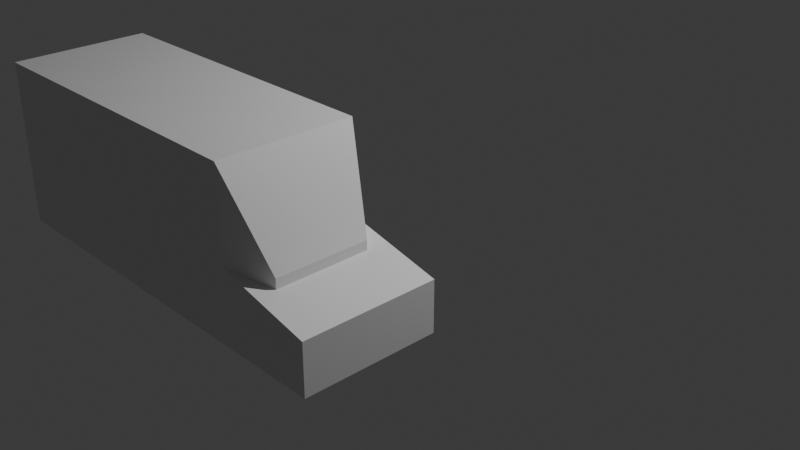 # Source: truck.blend  (saved by Blender 4.3.34; exported with 4.5.12 LTS)
import bpy
from mathutils import Matrix  # noqa: F401  (used for matrix-valued properties, if any)

bpy.ops.wm.read_factory_settings(use_empty=True)
scene = bpy.context.scene
scene.name = 'Scene'

# ---- collections
col_collection = bpy.data.collections.new('Collection'); scene.collection.children.link(col_collection)

# ---- materials (node trees are filled in below, after node groups)
mat_material = bpy.data.materials.new('Material')
mat_material.alpha_threshold = 0.0
mat_material.roughness = 0.5
mat_material.line_color = (0.0, 0.0, 0.0, 1.0)

# ---- material node trees
mat_material.use_nodes = True; mat_material.node_tree.nodes.clear()
_N = mat_material.node_tree.nodes; _L = mat_material.node_tree.links
n0 = _N.new('ShaderNodeOutputMaterial'); n0.name = 'Material Output'; n0.location = (300, 300)
n1 = _N.new('ShaderNodeBsdfPrincipled'); n1.name = 'Principled BSDF'; n1.location = (10, 300)
n1.inputs[3].default_value = 1.45
_L.new(n1.outputs[0], n0.inputs[0])
n0.is_active_output = True

# ---- world
world_world = bpy.data.worlds.new('World'); scene.world = world_world
world_world.use_nodes = True; world_world.node_tree.nodes.clear()
_N = world_world.node_tree.nodes; _L = world_world.node_tree.links
n0 = _N.new('ShaderNodeOutputWorld'); n0.name = 'World Output'; n0.location = (300, 300)
n1 = _N.new('ShaderNodeBackground'); n1.name = 'Background'; n1.location = (10, 300)
n1.inputs[0].default_value = (0.05088, 0.05088, 0.05088, 1.0)
_L.new(n1.outputs[0], n0.inputs[0])
n0.is_active_output = True
world_world.color = (0.05088, 0.05088, 0.05088)
world_world.sun_shadow_jitter_overblur = 0.0

# ---- cameras
cam_camera = bpy.data.cameras.new('Camera')
cam_camera.clip_end = 100.0
cam_camera.ortho_scale = 7.314

# ---- lights
light_light = bpy.data.lights.new('Light', 'POINT')
light_light.energy = 1000.0
light_light.shadow_soft_size = 0.1

# ---- meshes
me_cube = bpy.data.meshes.new('Cube')
me_cube.from_pydata([(1.733, -3.273, 0.7117), (1.733, -3.273, 1.351), (1.733, -2.089, 0.7117), (1.733, -2.089, 1.351), (2.579, -3.273, 0.7117), (2.579, -3.273, 1.151), (2.579, -2.089, 0.7117), (2.579, -2.089, 1.151), (-1.056, -3.273, 0.7117), (-1.056, -3.273, 1.351), (-1.056, -2.089, 0.7117), (-1.056, -2.089, 1.351), (1.733, -3.273, 2.133), (1.733, -2.089, 2.133), (-1.056, -3.273, 2.133), (-1.056, -2.089, 2.133), (2.093, -3.099, 1.346), (2.093, -2.283, 1.346), (1.733, -2.089, 1.351), (1.733, -2.089, 2.133), (1.741, -2.089, 1.349), (2.094, -3.099, 1.261), (2.092, -2.282, 1.265)], [], [(0, 1, 9, 8), (2, 3, 7, 6), (6, 7, 5, 4), (4, 5, 1, 0), (2, 6, 4, 0), (8, 9, 11, 10), (2, 0, 8, 10), (3, 2, 10, 11), (12, 13, 15, 14), (3, 11, 15, 13), (9, 1, 12, 14), (11, 9, 14, 15), (3, 1, 16, 17), (3, 13, 19, 18), (1, 16, 12), (18, 19, 17), (17, 16, 12, 19), (5, 7, 20, 22, 21, 1), (21, 1, 16), (1, 21, 22, 20, 18), (20, 22, 17), (21, 16, 17, 22)])
_uv = me_cube.uv_layers.new(name='UVMap')
_uv.uv.foreach_set('vector', [0.375, 1.0, 0.625, 1.0, 0.625, 1.0, 0.375, 1.0, 0.375, 0.25, 0.625, 0.25, 0.625, 0.5, 0.375, 0.5, 0.375, 0.5, 0.625, 0.5, 0.625, 0.75, 0.375, 0.75, 0.375, 0.75, 0.625, 0.75, 0.625, 1.0, 0.375, 1.0, 0.125, 0.5, 0.375, 0.5, 0.375, 0.75, 0.125, 0.75, 0.375, 0.0, 0.625, 0.0, 0.625, 0.25, 0.375, 0.25, 0.125, 0.5, 0.125, 0.75, 0.125, 0.75, 0.125, 0.5, 0.625, 0.25, 0.375, 0.25, 0.375, 0.25, 0.625, 0.25, 0.875, 0.75, 0.875, 0.5, 0.875, 0.5, 0.875, 0.75, 0.625, 0.25, 0.625, 0.25, 0.625, 0.25, 0.625, 0.25, 0.625, 1.0, 0.625, 1.0, 0.625, 1.0, 0.625, 1.0, 0.625, 0.25, 0.625, 0.0, 0.625, 0.0, 0.625, 0.25, 0.625, 0.25, 0.625, 1.0, 0.625, 0.841, 0.625, 0.4189, 0.625, 0.25, 0.625, 0.25, 0.625, 0.25, 0.625, 0.25, 0.625, 1.0, 0.625, 0.841, 0.625, 1.0, 0.625, 0.25, 0.625, 0.25, 0.0, 0.0, 0.0, 0.0, 0.625, 0.841, 0.625, 1.0, 0.625, 0.25, 0.625, 0.75, 0.625, 0.5, 0.004175, 0.00334, 0.2602, 0.2828, 0.5579, 0.8091, 0.625, 1.0, 0.5579, 0.8091, 0.625, 1.0, 0.625, 0.841, 0.625, 1.0, 0.5579, 0.8091, 0.2602, 0.2828, 0.004175, 0.00334, 0.0, 0.0, 0.004175, 0.00334, 0.2602, 0.2828, 0.0, 0.0, 0.0, 0.0, 0.0, 0.0, 0.0, 0.0, 0.0, 0.0])
me_cube.materials.append(mat_material)
me_cube.use_mirror_vertex_groups = False
me_cube.update()

# ---- objects
ob_cube = bpy.data.objects.new('Cube', me_cube)
ob_light = bpy.data.objects.new('Light', light_light)
ob_camera = bpy.data.objects.new('Camera', cam_camera)
ob_empty = bpy.data.objects.new('Empty', None)

# ---- transforms, parenting, visibility, modifiers, constraints
ob_cube.location = (0.0, 0.0, 0.0)
ob_cube.lock_rotations_4d = False
ob_cube.empty_display_type = 'ARROWS'
ob_cube.lineart.crease_threshold = 0.0
ob_light.location = (4.076, 1.005, 5.904)
ob_light.rotation_euler = (0.6503, 0.05522, 1.866)
ob_light.lock_rotations_4d = False
ob_light.empty_display_type = 'ARROWS'
ob_light.color = (0.0, 0.0, 0.0, 0.0)
ob_light.lineart.crease_threshold = 0.0
ob_camera.location = (7.359, -6.926, 4.958)
ob_camera.rotation_euler = (1.109, 0.0, 0.8149)
ob_camera.lock_rotations_4d = False
ob_camera.empty_display_type = 'ARROWS'
ob_camera.color = (0.0, 0.0, 0.0, 0.0)
ob_camera.display_type = 'WIRE'
ob_camera.lineart.crease_threshold = 0.0
ob_empty.location = (-0.03266, 3.513, 0.6099)
ob_empty.rotation_euler = (1.571, -0.0, -0.0)
ob_empty.scale = (1.749, 1.749, 1.749)
ob_empty.empty_display_type = 'IMAGE'
ob_empty.empty_display_size = 5.0

# ---- collection membership
col_collection.objects.link(ob_cube)
col_collection.objects.link(ob_light)
col_collection.objects.link(ob_camera)
col_collection.objects.link(ob_empty)

# ---- scene / render settings (as saved in the file)
scene.camera = ob_camera
scene.frame_start = 1; scene.frame_end = 250; scene.frame_set(1)
scene.render.engine = 'BLENDER_EEVEE_NEXT'
bpy.context.view_layer.update()
